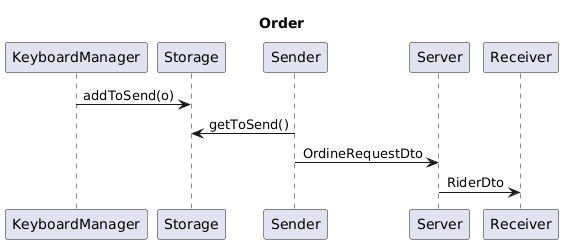

The diagram above was rendered by PlantUML. Its source (embedded in the PNG):
@startuml
title Order

KeyboardManager -> Storage: addToSend(o)
Sender -> Storage: getToSend()
Sender -> Server: OrdineRequestDto
Server -> Receiver: RiderDto
@enduml